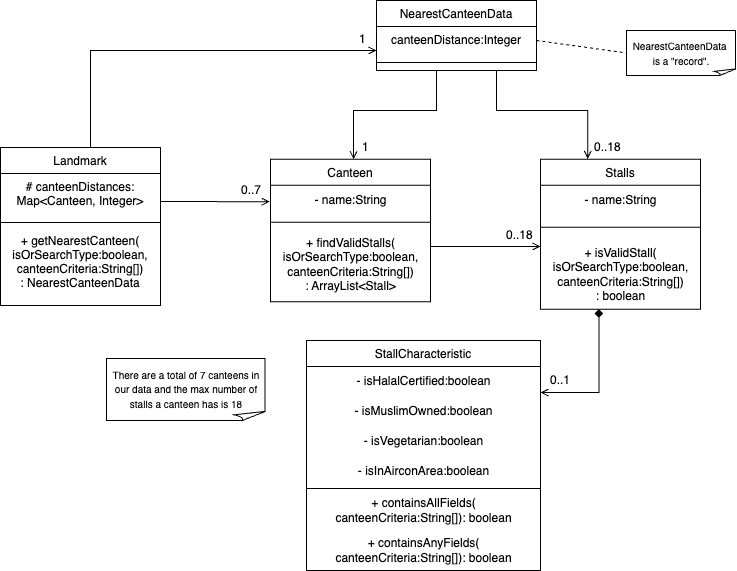

The diagram above was exported from draw.io. Its source (the exported page's mxGraphModel, read from the mxfile embedded in the PNG):
<mxGraphModel dx="903" dy="697" grid="1" gridSize="10" guides="1" tooltips="1" connect="1" arrows="1" fold="1" page="1" pageScale="1" pageWidth="827" pageHeight="1169" math="0" shadow="0">
  <root>
    <mxCell id="WIyWlLk6GJQsqaUBKTNV-0" />
    <mxCell id="WIyWlLk6GJQsqaUBKTNV-1" parent="WIyWlLk6GJQsqaUBKTNV-0" />
    <mxCell id="Dy_xni1Pv_Rskn5I1lbo-0" value="Landmark" style="swimlane;fontStyle=0;align=center;verticalAlign=top;childLayout=stackLayout;horizontal=1;startSize=26;horizontalStack=0;resizeParent=1;resizeLast=0;collapsible=1;marginBottom=0;rounded=0;shadow=0;strokeWidth=1;" vertex="1" parent="WIyWlLk6GJQsqaUBKTNV-1">
      <mxGeometry x="64" y="177" width="160" height="158" as="geometry">
        <mxRectangle x="230" y="140" width="160" height="26" as="alternateBounds" />
      </mxGeometry>
    </mxCell>
    <mxCell id="Dy_xni1Pv_Rskn5I1lbo-2" value="# canteenDistances:&#10;Map&lt;Canteen, Integer&gt;" style="text;align=center;verticalAlign=top;spacingLeft=4;spacingRight=4;overflow=hidden;rotatable=0;points=[[0,0.5],[1,0.5]];portConstraint=eastwest;" vertex="1" parent="Dy_xni1Pv_Rskn5I1lbo-0">
      <mxGeometry y="26" width="160" height="44" as="geometry" />
    </mxCell>
    <mxCell id="Dy_xni1Pv_Rskn5I1lbo-1" value="" style="line;html=1;strokeWidth=1;align=left;verticalAlign=middle;spacingTop=-1;spacingLeft=3;spacingRight=3;rotatable=0;labelPosition=right;points=[];portConstraint=eastwest;" vertex="1" parent="Dy_xni1Pv_Rskn5I1lbo-0">
      <mxGeometry y="70" width="160" height="10" as="geometry" />
    </mxCell>
    <mxCell id="Dy_xni1Pv_Rskn5I1lbo-32" value="+ getNearestCanteen(&#10;isOrSearchType:boolean,&#10;canteenCriteria:String[])&#10;: NearestCanteenData" style="text;align=center;verticalAlign=top;spacingLeft=4;spacingRight=4;overflow=hidden;rotatable=0;points=[[0,0.5],[1,0.5]];portConstraint=eastwest;" vertex="1" parent="Dy_xni1Pv_Rskn5I1lbo-0">
      <mxGeometry y="80" width="160" height="68" as="geometry" />
    </mxCell>
    <mxCell id="Dy_xni1Pv_Rskn5I1lbo-3" value="" style="endArrow=open;shadow=0;strokeWidth=1;rounded=0;curved=0;endFill=1;edgeStyle=elbowEdgeStyle;elbow=vertical;entryX=-0.005;entryY=0.569;entryDx=0;entryDy=0;entryPerimeter=0;" edge="1" parent="WIyWlLk6GJQsqaUBKTNV-1" target="Dy_xni1Pv_Rskn5I1lbo-8">
      <mxGeometry x="0.5" y="41" relative="1" as="geometry">
        <mxPoint x="224" y="231" as="sourcePoint" />
        <mxPoint x="318.28" y="230.73999999999995" as="targetPoint" />
        <mxPoint x="-40" y="32" as="offset" />
        <Array as="points">
          <mxPoint x="272.91999999999996" y="231.25" />
        </Array>
      </mxGeometry>
    </mxCell>
    <mxCell id="Dy_xni1Pv_Rskn5I1lbo-5" value="Canteen" style="swimlane;fontStyle=0;align=center;verticalAlign=top;childLayout=stackLayout;horizontal=1;startSize=26;horizontalStack=0;resizeParent=1;resizeLast=0;collapsible=1;marginBottom=0;rounded=0;shadow=0;strokeWidth=1;" vertex="1" parent="WIyWlLk6GJQsqaUBKTNV-1">
      <mxGeometry x="334" y="188.75" width="160" height="142.5" as="geometry">
        <mxRectangle x="230" y="140" width="160" height="26" as="alternateBounds" />
      </mxGeometry>
    </mxCell>
    <mxCell id="Dy_xni1Pv_Rskn5I1lbo-8" value="- name:String" style="text;html=1;align=center;verticalAlign=middle;resizable=0;points=[];autosize=1;strokeColor=none;fillColor=none;" vertex="1" parent="Dy_xni1Pv_Rskn5I1lbo-5">
      <mxGeometry y="26" width="160" height="30" as="geometry" />
    </mxCell>
    <mxCell id="Dy_xni1Pv_Rskn5I1lbo-6" value="" style="line;html=1;strokeWidth=1;align=left;verticalAlign=middle;spacingTop=-1;spacingLeft=3;spacingRight=3;rotatable=0;labelPosition=right;points=[];portConstraint=eastwest;" vertex="1" parent="Dy_xni1Pv_Rskn5I1lbo-5">
      <mxGeometry y="56" width="160" height="14" as="geometry" />
    </mxCell>
    <mxCell id="Dy_xni1Pv_Rskn5I1lbo-29" value="+ findValidStalls(&lt;div&gt;isOrSearchType:boolean,&lt;div&gt;canteenCriteria:String[])&lt;/div&gt;&lt;div&gt;: ArrayList&amp;lt;Stall&amp;gt;&lt;/div&gt;&lt;/div&gt;" style="text;html=1;align=center;verticalAlign=middle;resizable=0;points=[];autosize=1;strokeColor=none;fillColor=none;" vertex="1" parent="Dy_xni1Pv_Rskn5I1lbo-5">
      <mxGeometry y="70" width="160" height="70" as="geometry" />
    </mxCell>
    <mxCell id="Dy_xni1Pv_Rskn5I1lbo-11" value="Stalls" style="swimlane;fontStyle=0;align=center;verticalAlign=top;childLayout=stackLayout;horizontal=1;startSize=26;horizontalStack=0;resizeParent=1;resizeLast=0;collapsible=1;marginBottom=0;rounded=0;shadow=0;strokeWidth=1;" vertex="1" parent="WIyWlLk6GJQsqaUBKTNV-1">
      <mxGeometry x="604" y="188.75" width="160" height="150" as="geometry">
        <mxRectangle x="230" y="140" width="160" height="26" as="alternateBounds" />
      </mxGeometry>
    </mxCell>
    <mxCell id="Dy_xni1Pv_Rskn5I1lbo-12" value="- name:String" style="text;html=1;align=center;verticalAlign=middle;resizable=0;points=[];autosize=1;strokeColor=none;fillColor=none;" vertex="1" parent="Dy_xni1Pv_Rskn5I1lbo-11">
      <mxGeometry y="26" width="160" height="30" as="geometry" />
    </mxCell>
    <mxCell id="Dy_xni1Pv_Rskn5I1lbo-13" value="" style="line;html=1;strokeWidth=1;align=left;verticalAlign=middle;spacingTop=-1;spacingLeft=3;spacingRight=3;rotatable=0;labelPosition=right;points=[];portConstraint=eastwest;" vertex="1" parent="Dy_xni1Pv_Rskn5I1lbo-11">
      <mxGeometry y="56" width="160" height="24" as="geometry" />
    </mxCell>
    <mxCell id="Dy_xni1Pv_Rskn5I1lbo-28" value="+ isValidStall(&lt;div&gt;isOrSearchType:boolean,&lt;div&gt;canteenCriteria:String[])&lt;/div&gt;&lt;div&gt;: boolean&lt;/div&gt;&lt;/div&gt;" style="text;html=1;align=center;verticalAlign=middle;resizable=0;points=[];autosize=1;strokeColor=none;fillColor=none;" vertex="1" parent="Dy_xni1Pv_Rskn5I1lbo-11">
      <mxGeometry y="80" width="160" height="70" as="geometry" />
    </mxCell>
    <mxCell id="Dy_xni1Pv_Rskn5I1lbo-14" value="" style="endArrow=open;shadow=0;strokeWidth=1;rounded=0;curved=0;endFill=1;edgeStyle=elbowEdgeStyle;elbow=vertical;startArrow=none;startFill=0;" edge="1" parent="WIyWlLk6GJQsqaUBKTNV-1" source="Dy_xni1Pv_Rskn5I1lbo-29">
      <mxGeometry x="0.5" y="41" relative="1" as="geometry">
        <mxPoint x="714" y="317" as="sourcePoint" />
        <mxPoint x="604" y="276" as="targetPoint" />
        <mxPoint x="-40" y="32" as="offset" />
        <Array as="points">
          <mxPoint x="554" y="276" />
        </Array>
      </mxGeometry>
    </mxCell>
    <mxCell id="Dy_xni1Pv_Rskn5I1lbo-16" value="StallCharacteristic" style="swimlane;fontStyle=0;align=center;verticalAlign=top;childLayout=stackLayout;horizontal=1;startSize=26;horizontalStack=0;resizeParent=1;resizeLast=0;collapsible=1;marginBottom=0;rounded=0;shadow=0;strokeWidth=1;" vertex="1" parent="WIyWlLk6GJQsqaUBKTNV-1">
      <mxGeometry x="370" y="370" width="234" height="230" as="geometry">
        <mxRectangle x="230" y="140" width="160" height="26" as="alternateBounds" />
      </mxGeometry>
    </mxCell>
    <mxCell id="Dy_xni1Pv_Rskn5I1lbo-17" value="- isHalalCertified:boolean" style="text;html=1;align=center;verticalAlign=middle;resizable=0;points=[];autosize=1;strokeColor=none;fillColor=none;" vertex="1" parent="Dy_xni1Pv_Rskn5I1lbo-16">
      <mxGeometry y="26" width="234" height="30" as="geometry" />
    </mxCell>
    <mxCell id="Dy_xni1Pv_Rskn5I1lbo-23" value="- isMuslimOwned:boolean" style="text;html=1;align=center;verticalAlign=middle;resizable=0;points=[];autosize=1;strokeColor=none;fillColor=none;" vertex="1" parent="Dy_xni1Pv_Rskn5I1lbo-16">
      <mxGeometry y="56" width="234" height="30" as="geometry" />
    </mxCell>
    <mxCell id="Dy_xni1Pv_Rskn5I1lbo-24" value="- isVegetarian:boolean" style="text;html=1;align=center;verticalAlign=middle;resizable=0;points=[];autosize=1;strokeColor=none;fillColor=none;" vertex="1" parent="Dy_xni1Pv_Rskn5I1lbo-16">
      <mxGeometry y="86" width="234" height="30" as="geometry" />
    </mxCell>
    <mxCell id="Dy_xni1Pv_Rskn5I1lbo-25" value="- isInAirconArea:boolean" style="text;html=1;align=center;verticalAlign=middle;resizable=0;points=[];autosize=1;strokeColor=none;fillColor=none;" vertex="1" parent="Dy_xni1Pv_Rskn5I1lbo-16">
      <mxGeometry y="116" width="234" height="30" as="geometry" />
    </mxCell>
    <mxCell id="Dy_xni1Pv_Rskn5I1lbo-18" value="" style="line;html=1;strokeWidth=1;align=left;verticalAlign=middle;spacingTop=-1;spacingLeft=3;spacingRight=3;rotatable=0;labelPosition=right;points=[];portConstraint=eastwest;" vertex="1" parent="Dy_xni1Pv_Rskn5I1lbo-16">
      <mxGeometry y="146" width="234" height="4" as="geometry" />
    </mxCell>
    <mxCell id="Dy_xni1Pv_Rskn5I1lbo-26" value="+ containsAllFields(&lt;div&gt;canteenCriteria:String[])&lt;span style=&quot;background-color: transparent; color: light-dark(rgb(0, 0, 0), rgb(255, 255, 255));&quot;&gt;: boolean&lt;/span&gt;&lt;/div&gt;" style="text;html=1;align=center;verticalAlign=middle;resizable=0;points=[];autosize=1;strokeColor=none;fillColor=none;" vertex="1" parent="Dy_xni1Pv_Rskn5I1lbo-16">
      <mxGeometry y="150" width="234" height="40" as="geometry" />
    </mxCell>
    <mxCell id="Dy_xni1Pv_Rskn5I1lbo-27" value="+ containsAnyFields(&lt;div&gt;canteenCriteria:String[])&lt;span style=&quot;background-color: transparent; color: light-dark(rgb(0, 0, 0), rgb(255, 255, 255));&quot;&gt;: boolean&lt;/span&gt;&lt;/div&gt;" style="text;html=1;align=center;verticalAlign=middle;resizable=0;points=[];autosize=1;strokeColor=none;fillColor=none;" vertex="1" parent="Dy_xni1Pv_Rskn5I1lbo-16">
      <mxGeometry y="190" width="234" height="40" as="geometry" />
    </mxCell>
    <mxCell id="Dy_xni1Pv_Rskn5I1lbo-21" value="" style="endArrow=open;shadow=0;strokeWidth=1;rounded=0;curved=0;endFill=1;edgeStyle=elbowEdgeStyle;elbow=vertical;entryX=1.01;entryY=0.467;entryDx=0;entryDy=0;entryPerimeter=0;startArrow=diamond;startFill=1;" edge="1" parent="WIyWlLk6GJQsqaUBKTNV-1" source="Dy_xni1Pv_Rskn5I1lbo-28">
      <mxGeometry x="0.5" y="41" relative="1" as="geometry">
        <mxPoint x="707.6" y="360" as="sourcePoint" />
        <mxPoint x="603.9999999999999" y="422.01" as="targetPoint" />
        <mxPoint x="-40" y="32" as="offset" />
        <Array as="points">
          <mxPoint x="662.4" y="422" />
        </Array>
      </mxGeometry>
    </mxCell>
    <mxCell id="Dy_xni1Pv_Rskn5I1lbo-30" value="0..7" style="resizable=0;align=left;verticalAlign=bottom;labelBackgroundColor=none;fontSize=12;direction=south;" connectable="0" vertex="1" parent="WIyWlLk6GJQsqaUBKTNV-1">
      <mxGeometry x="303" y="228.2533333333334" as="geometry" />
    </mxCell>
    <mxCell id="Dy_xni1Pv_Rskn5I1lbo-31" value="0..18" style="resizable=0;align=left;verticalAlign=bottom;labelBackgroundColor=none;fontSize=12;direction=west;" connectable="0" vertex="1" parent="WIyWlLk6GJQsqaUBKTNV-1">
      <mxGeometry x="656" y="185.0033333333334" as="geometry" />
    </mxCell>
    <mxCell id="Dy_xni1Pv_Rskn5I1lbo-41" value="NearestCanteenData" style="swimlane;fontStyle=0;align=center;verticalAlign=top;childLayout=stackLayout;horizontal=1;startSize=26;horizontalStack=0;resizeParent=1;resizeLast=0;collapsible=1;marginBottom=0;rounded=0;shadow=0;strokeWidth=1;" vertex="1" parent="WIyWlLk6GJQsqaUBKTNV-1">
      <mxGeometry x="440" y="30" width="160" height="70" as="geometry">
        <mxRectangle x="230" y="140" width="160" height="26" as="alternateBounds" />
      </mxGeometry>
    </mxCell>
    <mxCell id="Dy_xni1Pv_Rskn5I1lbo-43" value="canteenDistance:Integer" style="text;align=center;verticalAlign=top;spacingLeft=4;spacingRight=4;overflow=hidden;rotatable=0;points=[[0,0.5],[1,0.5]];portConstraint=eastwest;" vertex="1" parent="Dy_xni1Pv_Rskn5I1lbo-41">
      <mxGeometry y="26" width="160" height="34" as="geometry" />
    </mxCell>
    <mxCell id="Dy_xni1Pv_Rskn5I1lbo-45" value="" style="line;html=1;strokeWidth=1;align=left;verticalAlign=middle;spacingTop=-1;spacingLeft=3;spacingRight=3;rotatable=0;labelPosition=right;points=[];portConstraint=eastwest;" vertex="1" parent="Dy_xni1Pv_Rskn5I1lbo-41">
      <mxGeometry y="60" width="160" height="4" as="geometry" />
    </mxCell>
    <mxCell id="Dy_xni1Pv_Rskn5I1lbo-46" value="" style="endArrow=open;shadow=0;strokeWidth=1;rounded=0;curved=0;endFill=1;edgeStyle=elbowEdgeStyle;elbow=vertical;exitX=0.75;exitY=1;exitDx=0;exitDy=0;entryX=0.295;entryY=-0.002;entryDx=0;entryDy=0;entryPerimeter=0;" edge="1" parent="WIyWlLk6GJQsqaUBKTNV-1" source="Dy_xni1Pv_Rskn5I1lbo-41" target="Dy_xni1Pv_Rskn5I1lbo-11">
      <mxGeometry x="0.5" y="41" relative="1" as="geometry">
        <mxPoint x="579" y="110" as="sourcePoint" />
        <mxPoint x="650" y="140" as="targetPoint" />
        <mxPoint x="-40" y="32" as="offset" />
        <Array as="points">
          <mxPoint x="600" y="140" />
        </Array>
      </mxGeometry>
    </mxCell>
    <mxCell id="Dy_xni1Pv_Rskn5I1lbo-47" value="0..18" style="resizable=0;align=left;verticalAlign=bottom;labelBackgroundColor=none;fontSize=12;direction=west;" connectable="0" vertex="1" parent="WIyWlLk6GJQsqaUBKTNV-1">
      <mxGeometry x="568" y="273.0033333333334" as="geometry" />
    </mxCell>
    <mxCell id="Dy_xni1Pv_Rskn5I1lbo-48" value="" style="endArrow=open;shadow=0;strokeWidth=1;rounded=0;curved=0;endFill=1;edgeStyle=elbowEdgeStyle;elbow=vertical;" edge="1" parent="WIyWlLk6GJQsqaUBKTNV-1" target="Dy_xni1Pv_Rskn5I1lbo-5">
      <mxGeometry x="0.5" y="41" relative="1" as="geometry">
        <mxPoint x="500" y="100" as="sourcePoint" />
        <mxPoint x="270" y="90" as="targetPoint" />
        <mxPoint x="-40" y="32" as="offset" />
        <Array as="points">
          <mxPoint x="417" y="140" />
        </Array>
      </mxGeometry>
    </mxCell>
    <mxCell id="Dy_xni1Pv_Rskn5I1lbo-49" value="1" style="resizable=0;align=left;verticalAlign=bottom;labelBackgroundColor=none;fontSize=12;direction=south;" connectable="0" vertex="1" parent="WIyWlLk6GJQsqaUBKTNV-1">
      <mxGeometry x="424" y="185.0033333333334" as="geometry" />
    </mxCell>
    <mxCell id="Dy_xni1Pv_Rskn5I1lbo-52" value="" style="endArrow=open;shadow=0;strokeWidth=1;rounded=0;curved=0;endFill=1;edgeStyle=elbowEdgeStyle;elbow=vertical;exitX=0.5;exitY=0;exitDx=0;exitDy=0;" edge="1" parent="WIyWlLk6GJQsqaUBKTNV-1">
      <mxGeometry x="0.5" y="41" relative="1" as="geometry">
        <mxPoint x="154" y="176.9999999999999" as="sourcePoint" />
        <mxPoint x="440" y="80" as="targetPoint" />
        <mxPoint x="-40" y="32" as="offset" />
        <Array as="points">
          <mxPoint x="250" y="80" />
        </Array>
      </mxGeometry>
    </mxCell>
    <mxCell id="Dy_xni1Pv_Rskn5I1lbo-53" value="1" style="resizable=0;align=left;verticalAlign=bottom;labelBackgroundColor=none;fontSize=12;direction=south;" connectable="0" vertex="1" parent="WIyWlLk6GJQsqaUBKTNV-1">
      <mxGeometry x="421" y="77.00333333333339" as="geometry" />
    </mxCell>
    <mxCell id="Dy_xni1Pv_Rskn5I1lbo-54" value="0..1" style="resizable=0;align=left;verticalAlign=bottom;labelBackgroundColor=none;fontSize=12;direction=south;" connectable="0" vertex="1" parent="WIyWlLk6GJQsqaUBKTNV-1">
      <mxGeometry x="612" y="418.0033333333334" as="geometry" />
    </mxCell>
    <mxCell id="Dy_xni1Pv_Rskn5I1lbo-56" value="&lt;font size=&quot;1&quot;&gt;NearestCanteenData&amp;nbsp;&lt;/font&gt;&lt;div&gt;&lt;font size=&quot;1&quot;&gt;is a &quot;record&quot;.&lt;/font&gt;&lt;/div&gt;" style="whiteSpace=wrap;html=1;shape=mxgraph.basic.document;flipV=1;" vertex="1" parent="WIyWlLk6GJQsqaUBKTNV-1">
      <mxGeometry x="690" y="60" width="110" height="45" as="geometry" />
    </mxCell>
    <mxCell id="Dy_xni1Pv_Rskn5I1lbo-57" value="" style="endArrow=none;dashed=1;html=1;rounded=0;entryX=0;entryY=0.5;entryDx=0;entryDy=0;entryPerimeter=0;" edge="1" parent="WIyWlLk6GJQsqaUBKTNV-1" target="Dy_xni1Pv_Rskn5I1lbo-56">
      <mxGeometry width="50" height="50" relative="1" as="geometry">
        <mxPoint x="600" y="70" as="sourcePoint" />
        <mxPoint x="680" y="80" as="targetPoint" />
      </mxGeometry>
    </mxCell>
    <mxCell id="Dy_xni1Pv_Rskn5I1lbo-59" value="&lt;font size=&quot;1&quot;&gt;There are a total of 7 canteens in our data and the max number of stalls a canteen has is 18&lt;/font&gt;" style="whiteSpace=wrap;html=1;shape=mxgraph.basic.document;flipV=1;" vertex="1" parent="WIyWlLk6GJQsqaUBKTNV-1">
      <mxGeometry x="170" y="388" width="160" height="62" as="geometry" />
    </mxCell>
  </root>
</mxGraphModel>